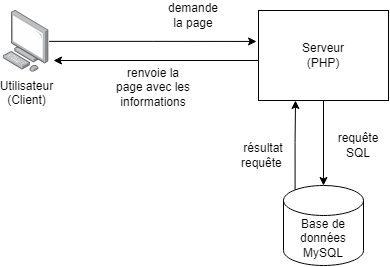

The diagram above was exported from draw.io. Its source (the exported page's mxGraphModel, read from the mxfile embedded in the PNG):
<mxGraphModel dx="1443" dy="1081" grid="1" gridSize="10" guides="1" tooltips="1" connect="1" arrows="1" fold="1" page="1" pageScale="1" pageWidth="827" pageHeight="1169" math="0" shadow="0">
  <root>
    <mxCell id="0" />
    <mxCell id="1" parent="0" />
    <mxCell id="ZFykYNV7U5uI0puxTF7P-10" style="edgeStyle=orthogonalEdgeStyle;rounded=0;orthogonalLoop=1;jettySize=auto;html=1;exitX=0.5;exitY=1;exitDx=0;exitDy=0;entryX=0.5;entryY=0;entryDx=0;entryDy=0;entryPerimeter=0;" edge="1" parent="1" source="ZFykYNV7U5uI0puxTF7P-1" target="ZFykYNV7U5uI0puxTF7P-4">
      <mxGeometry relative="1" as="geometry" />
    </mxCell>
    <mxCell id="ZFykYNV7U5uI0puxTF7P-15" style="edgeStyle=orthogonalEdgeStyle;rounded=0;orthogonalLoop=1;jettySize=auto;html=1;exitX=0.008;exitY=0.578;exitDx=0;exitDy=0;exitPerimeter=0;" edge="1" parent="1" source="ZFykYNV7U5uI0puxTF7P-1">
      <mxGeometry relative="1" as="geometry">
        <mxPoint x="30" y="380" as="targetPoint" />
        <Array as="points">
          <mxPoint x="236" y="380" />
        </Array>
      </mxGeometry>
    </mxCell>
    <mxCell id="ZFykYNV7U5uI0puxTF7P-1" value="Serveur&lt;br&gt;(PHP)" style="rounded=0;whiteSpace=wrap;html=1;" vertex="1" parent="1">
      <mxGeometry x="235" y="330" width="130" height="90" as="geometry" />
    </mxCell>
    <mxCell id="ZFykYNV7U5uI0puxTF7P-5" style="edgeStyle=orthogonalEdgeStyle;rounded=0;orthogonalLoop=1;jettySize=auto;html=1;entryX=-0.015;entryY=0.344;entryDx=0;entryDy=0;entryPerimeter=0;" edge="1" parent="1" source="ZFykYNV7U5uI0puxTF7P-2" target="ZFykYNV7U5uI0puxTF7P-1">
      <mxGeometry relative="1" as="geometry" />
    </mxCell>
    <mxCell id="ZFykYNV7U5uI0puxTF7P-2" value="Utilisateur&lt;br&gt;(Client)" style="points=[];aspect=fixed;html=1;align=center;shadow=0;dashed=0;image;image=img/lib/allied_telesis/computer_and_terminals/Personal_Computer.svg;" vertex="1" parent="1">
      <mxGeometry x="-20" y="330" width="45.6" height="61.800000000000004" as="geometry" />
    </mxCell>
    <mxCell id="ZFykYNV7U5uI0puxTF7P-12" style="edgeStyle=orthogonalEdgeStyle;rounded=0;orthogonalLoop=1;jettySize=auto;html=1;exitX=0.145;exitY=0;exitDx=0;exitDy=4.35;exitPerimeter=0;" edge="1" parent="1" source="ZFykYNV7U5uI0puxTF7P-4">
      <mxGeometry relative="1" as="geometry">
        <mxPoint x="272" y="420" as="targetPoint" />
        <Array as="points">
          <mxPoint x="272" y="462" />
          <mxPoint x="272" y="462" />
          <mxPoint x="272" y="420" />
        </Array>
      </mxGeometry>
    </mxCell>
    <mxCell id="ZFykYNV7U5uI0puxTF7P-4" value="Base de données&lt;br&gt;MySQL" style="shape=cylinder3;whiteSpace=wrap;html=1;boundedLbl=1;backgroundOutline=1;size=15;" vertex="1" parent="1">
      <mxGeometry x="260" y="505" width="80" height="80" as="geometry" />
    </mxCell>
    <mxCell id="ZFykYNV7U5uI0puxTF7P-7" value="demande la page" style="text;html=1;strokeColor=none;fillColor=none;align=center;verticalAlign=middle;whiteSpace=wrap;rounded=0;" vertex="1" parent="1">
      <mxGeometry x="140" y="320" width="60" height="30" as="geometry" />
    </mxCell>
    <mxCell id="ZFykYNV7U5uI0puxTF7P-11" value="requête SQL" style="text;html=1;strokeColor=none;fillColor=none;align=center;verticalAlign=middle;whiteSpace=wrap;rounded=0;" vertex="1" parent="1">
      <mxGeometry x="305" y="450" width="60" height="30" as="geometry" />
    </mxCell>
    <mxCell id="ZFykYNV7U5uI0puxTF7P-13" value="résultat requête&amp;nbsp;" style="text;html=1;strokeColor=none;fillColor=none;align=center;verticalAlign=middle;whiteSpace=wrap;rounded=0;" vertex="1" parent="1">
      <mxGeometry x="210" y="460" width="60" height="30" as="geometry" />
    </mxCell>
    <mxCell id="ZFykYNV7U5uI0puxTF7P-16" value="renvoie la page avec les informations" style="text;html=1;strokeColor=none;fillColor=none;align=center;verticalAlign=middle;whiteSpace=wrap;rounded=0;" vertex="1" parent="1">
      <mxGeometry x="90" y="391.8" width="80" height="30" as="geometry" />
    </mxCell>
  </root>
</mxGraphModel>